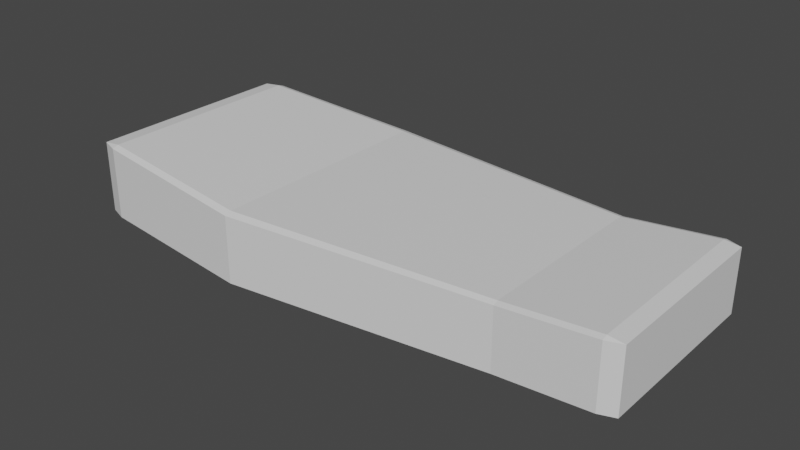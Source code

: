 # Source: sleeping_bag.blend  (saved by Blender 3.4.6; exported with 4.5.12 LTS)
import bpy
from mathutils import Matrix  # noqa: F401  (used for matrix-valued properties, if any)

bpy.ops.wm.read_factory_settings(use_empty=True)
scene = bpy.context.scene
scene.name = 'Scene'

# ---- collections
col_collection = bpy.data.collections.new('Collection'); scene.collection.children.link(col_collection)

# ---- materials (node trees are filled in below, after node groups)
mat_cloths = bpy.data.materials.new('cloths')
mat_cloths.use_transparent_shadow = False

# ---- material node trees
mat_cloths.use_nodes = True; mat_cloths.node_tree.nodes.clear()
_N = mat_cloths.node_tree.nodes; _L = mat_cloths.node_tree.links
n0 = _N.new('ShaderNodeBsdfPrincipled'); n0.name = 'Principled BSDF'; n0.location = (10, 300)
n0.distribution = 'GGX'
n0.subsurface_method = 'RANDOM_WALK_SKIN'
n0.inputs[3].default_value = 1.45
n0.inputs[27].default_value = (0.0, 0.0, 0.0, 1.0)
n0.inputs[28].default_value = 1.0
n1 = _N.new('ShaderNodeOutputMaterial'); n1.name = 'Material Output'; n1.location = (300, 300)
_L.new(n0.outputs[0], n1.inputs[0])
n1.is_active_output = True

# ---- world
world_world = bpy.data.worlds.new('World'); scene.world = world_world
world_world.use_nodes = True; world_world.node_tree.nodes.clear()
_N = world_world.node_tree.nodes; _L = world_world.node_tree.links
n0 = _N.new('ShaderNodeOutputWorld'); n0.name = 'World Output'; n0.location = (300, 300)
n1 = _N.new('ShaderNodeBackground'); n1.name = 'Background'; n1.location = (10, 300)
n1.inputs[0].default_value = (0.05088, 0.05088, 0.05088, 1.0)
_L.new(n1.outputs[0], n0.inputs[0])
n0.is_active_output = True
world_world.color = (0.05088, 0.05088, 0.05088)
world_world.use_sun_shadow = False
world_world.sun_shadow_jitter_overblur = 0.0

# ---- meshes
me_cube_001 = bpy.data.meshes.new('Cube.001')
me_cube_001.from_pydata([(-0.3364, -1.277, 0.709), (-0.3364, -1.206, 0.7804), (-0.3364, -1.277, -1.316), (-0.3364, -1.206, -1.388), (-0.3364, 1.266, 0.709), (-0.3364, 1.194, 0.7804), (-0.3364, 1.266, -1.316), (-0.3364, 1.194, -1.388), (-0.9409, -1.095, -1.16), (-0.9409, -1.16, -1.095), (-1.006, -1.095, -1.095), (-0.9409, -1.16, 1.095), (-0.9409, -1.095, 1.16), (-1.006, -1.095, 1.095), (-0.9409, 1.095, -1.16), (-1.006, 1.095, -1.095), (-0.9409, 1.16, -1.095), (-0.9409, 1.095, 1.16), (-0.9409, 1.16, 1.095), (-1.006, 1.095, 1.095), (0.9439, -0.9439, -1.0), (1.0, -0.9439, -0.9439), (0.9439, -1.0, -0.9439), (0.9439, -0.9439, 1.0), (0.9439, -1.0, 0.9439), (1.0, -0.9439, 0.9439), (0.9439, 0.9439, -1.0), (0.9439, 1.0, -0.9439), (1.0, 0.9439, -0.9439), (0.9439, 0.9439, 1.0), (1.0, 0.9439, 0.9439), (0.9439, 1.0, 0.9439), (0.6092, -0.9304, 0.7372), (0.6092, -0.9856, -1.173), (0.6092, 0.9247, -1.228), (0.6092, 0.9798, 0.682), (0.6092, 0.9798, -1.173), (0.6092, 0.9247, 0.7372), (0.6092, -0.9304, -1.228), (0.6092, -0.9856, 0.682)], [], [(2, 0, 11, 9), (28, 30, 25, 21), (14, 7, 3, 8), (5, 17, 12, 1), (10, 13, 19, 15), (36, 35, 31, 27), (8, 9, 10), (11, 12, 13), (14, 15, 16), (17, 18, 19), (20, 21, 22), (23, 24, 25), (26, 27, 28), (29, 30, 31), (14, 8, 10, 15), (9, 11, 13, 10), (12, 17, 19, 13), (18, 16, 15, 19), (7, 14, 16, 6), (37, 29, 31, 35), (30, 28, 27, 31), (20, 26, 28, 21), (29, 23, 25, 30), (24, 22, 21, 25), (38, 20, 22, 33), (1, 12, 11, 0), (34, 26, 20, 38), (32, 1, 0, 39), (8, 3, 2, 9), (17, 5, 4, 18), (34, 7, 6, 36), (16, 18, 4, 6), (37, 5, 1, 32), (33, 39, 0, 2), (22, 24, 39, 33), (29, 37, 32, 23), (26, 34, 36, 27), (23, 32, 39, 24), (7, 34, 38, 3), (3, 38, 33, 2), (5, 37, 35, 4), (6, 4, 35, 36)])
_uv = me_cube_001.uv_layers.new(name='UVMap')
_uv.uv.foreach_set('vector', [0.3271, 0.9171, 0.5597, 0.9171, 0.618, 0.993, 0.382, 0.993, 0.382, 0.507, 0.618, 0.507, 0.618, 0.743, 0.382, 0.743, 0.132, 0.507, 0.2028, 0.511, 0.2028, 0.7402, 0.132, 0.743, 0.7868, 0.5093, 0.868, 0.507, 0.868, 0.743, 0.7868, 0.742, 0.382, 0.007016, 0.618, 0.007016, 0.618, 0.243, 0.382, 0.243, 0.3545, 0.413, 0.5888, 0.413, 0.618, 0.493, 0.382, 0.493, 0.132, 0.743, 0.132, 0.75, 0.125, 0.743, 0.618, 0.0, 0.625, 0.007016, 0.618, 0.007016, 0.132, 0.507, 0.125, 0.507, 0.132, 0.5, 0.625, 0.243, 0.618, 0.25, 0.618, 0.243, 0.368, 0.743, 0.375, 0.743, 0.368, 0.75, 0.625, 0.757, 0.618, 0.757, 0.618, 0.75, 0.368, 0.507, 0.368, 0.5, 0.375, 0.507, 0.625, 0.493, 0.618, 0.5, 0.618, 0.493, 0.132, 0.507, 0.132, 0.743, 0.125, 0.743, 0.125, 0.507, 0.382, 0.0, 0.618, 0.0, 0.618, 0.007016, 0.382, 0.007016, 0.625, 0.007016, 0.625, 0.243, 0.618, 0.243, 0.618, 0.007016, 0.618, 0.257, 0.382, 0.257, 0.382, 0.243, 0.618, 0.243, 0.2028, 0.511, 0.132, 0.507, 0.132, 0.5, 0.2033, 0.528, 0.6113, 0.4157, 0.625, 0.493, 0.618, 0.493, 0.5888, 0.413, 0.618, 0.507, 0.382, 0.507, 0.382, 0.493, 0.618, 0.493, 0.368, 0.743, 0.368, 0.507, 0.382, 0.507, 0.382, 0.743, 0.632, 0.507, 0.632, 0.743, 0.618, 0.743, 0.618, 0.507, 0.618, 0.757, 0.382, 0.757, 0.382, 0.743, 0.618, 0.743, 0.2854, 0.7416, 0.368, 0.743, 0.368, 0.75, 0.2856, 0.7363, 0.5969, 0.9118, 0.625, 0.993, 0.618, 0.993, 0.5597, 0.9171, 0.2854, 0.509, 0.368, 0.507, 0.368, 0.743, 0.2854, 0.7416, 0.611, 0.8344, 0.5969, 0.9118, 0.5597, 0.9171, 0.5888, 0.837, 0.132, 0.743, 0.2028, 0.7402, 0.2032, 0.7227, 0.132, 0.75, 0.625, 0.257, 0.5976, 0.3383, 0.5597, 0.3331, 0.618, 0.257, 0.2854, 0.509, 0.2028, 0.511, 0.2033, 0.528, 0.2856, 0.514, 0.382, 0.257, 0.618, 0.257, 0.5597, 0.3331, 0.3271, 0.3331, 0.7094, 0.5081, 0.7868, 0.5093, 0.7868, 0.742, 0.7094, 0.7425, 0.3545, 0.837, 0.5888, 0.837, 0.5597, 0.9171, 0.3271, 0.9171, 0.382, 0.757, 0.618, 0.757, 0.5888, 0.837, 0.3545, 0.837, 0.632, 0.507, 0.7094, 0.5081, 0.7094, 0.7425, 0.632, 0.743, 0.368, 0.507, 0.2854, 0.509, 0.2856, 0.514, 0.368, 0.5, 0.625, 0.757, 0.611, 0.8344, 0.5888, 0.837, 0.618, 0.757, 0.2028, 0.511, 0.2854, 0.509, 0.2854, 0.7416, 0.2028, 0.7402, 0.2028, 0.7402, 0.2854, 0.7416, 0.2856, 0.7363, 0.2032, 0.7227, 0.5976, 0.3383, 0.6113, 0.4157, 0.5888, 0.413, 0.5597, 0.3331, 0.3271, 0.3331, 0.5597, 0.3331, 0.5888, 0.413, 0.3545, 0.413])
me_cube_001.materials.append(mat_cloths)
me_cube_001.update()

# ---- objects
ob_cube = bpy.data.objects.new('Cube', me_cube_001)

# ---- transforms, parenting, visibility, modifiers, constraints
ob_cube.location = (0.2271, 0.0, 0.0)
ob_cube.scale = (0.6431, 0.2258, 0.07661)

# ---- collection membership
col_collection.objects.link(ob_cube)

# ---- scene / render settings (as saved in the file)
scene.frame_start = 1; scene.frame_end = 250; scene.frame_set(1)
scene.render.engine = 'BLENDER_EEVEE_NEXT'
scene.cycles.sampling_pattern = 'TABULATED_SOBOL'
scene.cycles.use_light_tree = False
scene.view_settings.view_transform = 'Filmic'
bpy.context.view_layer.update()

# ---- added for rendering (the .blend has no active camera and no usable light): camera, sun
cam_auto = bpy.data.cameras.new('AutoCamera')
cam_auto.lens = 50.0
cam_auto.sensor_width = 36.0
cam_auto.clip_end = 1000.0
ob_auto_camera = bpy.data.objects.new('AutoCamera', cam_auto)
scene.collection.objects.link(ob_auto_camera)
ob_auto_camera.location = (1.54408, -1.58403, 1.04645)
ob_auto_camera.rotation_euler = (1.09748, -7.21219e-08, 0.694738)
scene.camera = ob_auto_camera
light_auto_sun = bpy.data.lights.new('AutoSun', 'SUN')
light_auto_sun.energy = 3.0
light_auto_sun.angle = 0.0523599
ob_auto_sun = bpy.data.objects.new('AutoSun', light_auto_sun)
scene.collection.objects.link(ob_auto_sun)
ob_auto_sun.rotation_euler = (0.872665, 0.174533, 0.523599)
bpy.context.view_layer.update()
